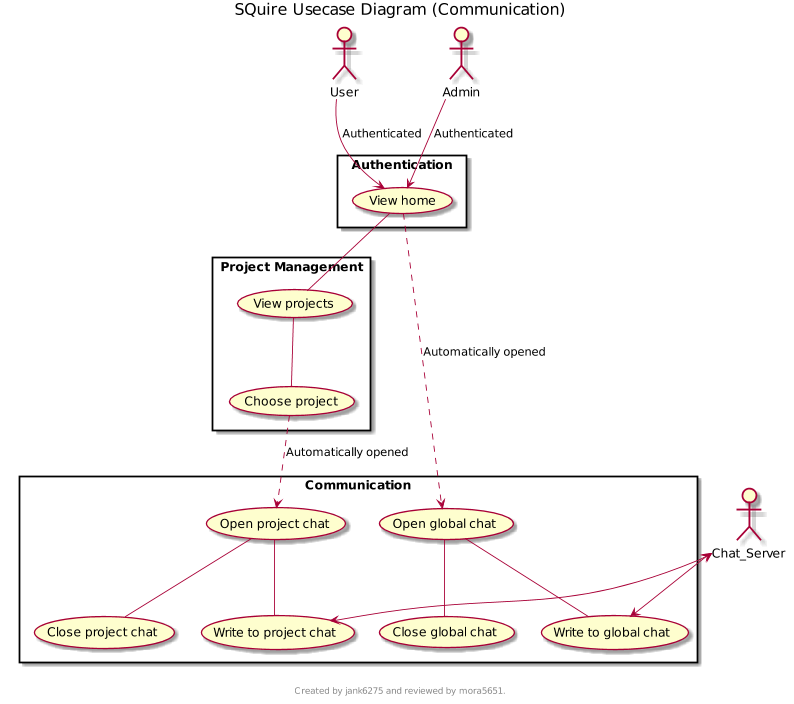

The diagram above was rendered by PlantUML. Its source (embedded in the PNG):
@startuml
scale 800 width
title SQuire Usecase Diagram (Communication)
footer 
Created by jank6275 and reviewed by mora5651.
endfooter

actor User
actor Admin
actor Chat_Server

rectangle "Authentication" {
    User --> (View home) : Authenticated
    Admin --> (View home) : Authenticated
}

rectangle "Project Management" {
    (View home) -- (View projects)
    (View projects) -- (Choose project)
}

rectangle "Communication" {
    (Choose project) ..> (Open project chat) : Automatically opened
        (Open project chat) -- (Write to project chat)
        (Open project chat) -- (Close project chat)
    (View home) ..> (Open global chat) : Automatically opened
        (Open global chat) -- (Write to global chat)
        (Open global chat) -- (Close global chat)
}

Chat_Server <--> (Write to global chat)
Chat_Server <--> (Write to project chat)
@enduml